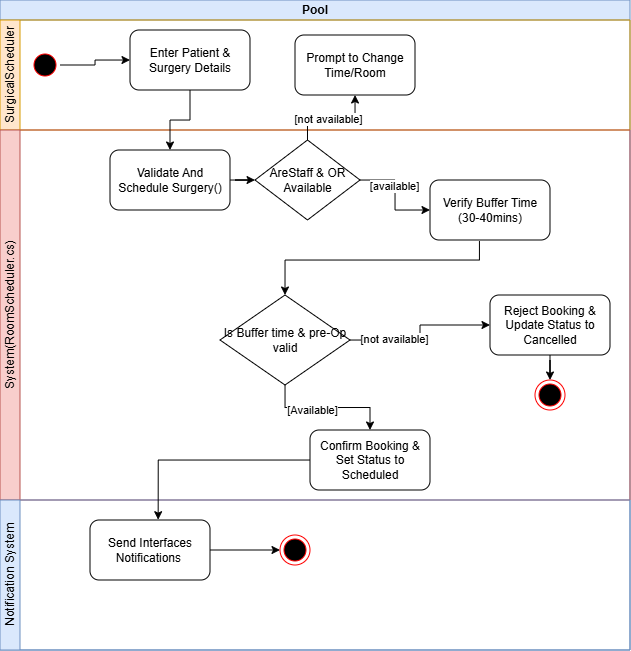

The diagram above was exported from draw.io. Its source (the exported page's mxGraphModel, read from the mxfile embedded in the PNG):
<mxGraphModel dx="802" dy="433" grid="1" gridSize="10" guides="1" tooltips="1" connect="1" arrows="1" fold="1" page="1" pageScale="1" pageWidth="850" pageHeight="1100" math="0" shadow="0">
  <root>
    <mxCell id="0" />
    <mxCell id="1" parent="0" />
    <mxCell id="yCT5BFQiUQh9vCFatYKJ-1" parent="1" style="swimlane;html=1;childLayout=stackLayout;horizontal=1;startSize=20;horizontalStack=0;resizeParent=1;resizeParentMax=0;resizeLast=0;collapsible=1;marginBottom=0;whiteSpace=wrap;fillColor=#dae8fc;strokeColor=#6c8ebf;" value="Pool" vertex="1">
      <mxGeometry height="650" width="630" x="130" y="110" as="geometry">
        <mxRectangle height="30" width="60" x="130" y="90" as="alternateBounds" />
      </mxGeometry>
    </mxCell>
    <object label="SurgicalScheduler" id="yCT5BFQiUQh9vCFatYKJ-2">
      <mxCell parent="yCT5BFQiUQh9vCFatYKJ-1" style="swimlane;html=1;startSize=20;horizontal=0;collapsible=0;recursiveResize=0;expand=0;fontStyle=0;strokeColor=#d79b00;fillColor=#ffe6cc;" vertex="1">
        <mxGeometry height="110" width="630" y="20" as="geometry" />
      </mxCell>
    </object>
    <mxCell id="_yRNekpaMEjpZ2a0w25g-11" parent="yCT5BFQiUQh9vCFatYKJ-2" style="rounded=1;whiteSpace=wrap;html=1;" value="Enter Patient &amp;amp; Surgery Details" vertex="1">
      <mxGeometry height="60" width="120" x="130" y="10" as="geometry" />
    </mxCell>
    <mxCell id="_yRNekpaMEjpZ2a0w25g-14" edge="1" parent="yCT5BFQiUQh9vCFatYKJ-2" source="_yRNekpaMEjpZ2a0w25g-12" style="edgeStyle=orthogonalEdgeStyle;rounded=0;orthogonalLoop=1;jettySize=auto;html=1;" target="_yRNekpaMEjpZ2a0w25g-11" value="">
      <mxGeometry relative="1" as="geometry" />
    </mxCell>
    <mxCell id="_yRNekpaMEjpZ2a0w25g-12" parent="yCT5BFQiUQh9vCFatYKJ-2" style="ellipse;html=1;shape=startState;fillColor=#000000;strokeColor=#ff0000;" value="" vertex="1">
      <mxGeometry height="30" width="30" x="30" y="30" as="geometry" />
    </mxCell>
    <mxCell id="_yRNekpaMEjpZ2a0w25g-20" parent="yCT5BFQiUQh9vCFatYKJ-2" style="rounded=1;whiteSpace=wrap;html=1;" value="Prompt to Change Time/Room" vertex="1">
      <mxGeometry height="60" width="120" x="295" y="15" as="geometry" />
    </mxCell>
    <object label="System(RoomScheduler.cs)" id="_yRNekpaMEjpZ2a0w25g-1">
      <mxCell parent="yCT5BFQiUQh9vCFatYKJ-1" style="swimlane;html=1;startSize=20;horizontal=0;collapsible=0;recursiveResize=0;expand=0;fontStyle=0;strokeColor=#b85450;fillColor=#f8cecc;" vertex="1">
        <mxGeometry height="370" width="630" y="130" as="geometry" />
      </mxCell>
    </object>
    <mxCell id="_yRNekpaMEjpZ2a0w25g-19" edge="1" parent="_yRNekpaMEjpZ2a0w25g-1" source="_yRNekpaMEjpZ2a0w25g-15" style="edgeStyle=orthogonalEdgeStyle;rounded=0;orthogonalLoop=1;jettySize=auto;html=1;" target="_yRNekpaMEjpZ2a0w25g-17" value="">
      <mxGeometry relative="1" as="geometry" />
    </mxCell>
    <mxCell id="_yRNekpaMEjpZ2a0w25g-15" parent="_yRNekpaMEjpZ2a0w25g-1" style="rounded=1;whiteSpace=wrap;html=1;" value="Validate And Schedule Surgery()" vertex="1">
      <mxGeometry height="60" width="120" x="110" y="20" as="geometry" />
    </mxCell>
    <mxCell id="_yRNekpaMEjpZ2a0w25g-24" edge="1" parent="_yRNekpaMEjpZ2a0w25g-1" source="_yRNekpaMEjpZ2a0w25g-17" style="edgeStyle=orthogonalEdgeStyle;rounded=0;orthogonalLoop=1;jettySize=auto;html=1;entryX=0;entryY=0.5;entryDx=0;entryDy=0;" target="_yRNekpaMEjpZ2a0w25g-23">
      <mxGeometry relative="1" as="geometry" />
    </mxCell>
    <mxCell id="_yRNekpaMEjpZ2a0w25g-25" connectable="0" parent="_yRNekpaMEjpZ2a0w25g-24" style="edgeLabel;html=1;align=center;verticalAlign=middle;resizable=0;points=[];" value="[available]" vertex="1">
      <mxGeometry relative="1" x="-0.1746" y="-1" as="geometry">
        <mxPoint as="offset" />
      </mxGeometry>
    </mxCell>
    <mxCell id="_yRNekpaMEjpZ2a0w25g-17" parent="_yRNekpaMEjpZ2a0w25g-1" style="rhombus;whiteSpace=wrap;html=1;" value="AreStaff &amp;amp; OR Available" vertex="1">
      <mxGeometry height="80" width="105" x="255" y="10" as="geometry" />
    </mxCell>
    <mxCell id="_yRNekpaMEjpZ2a0w25g-53" edge="1" parent="_yRNekpaMEjpZ2a0w25g-1" source="_yRNekpaMEjpZ2a0w25g-23" style="edgeStyle=orthogonalEdgeStyle;rounded=0;orthogonalLoop=1;jettySize=auto;html=1;exitX=0.412;exitY=1.018;exitDx=0;exitDy=0;exitPerimeter=0;entryX=0.5;entryY=0;entryDx=0;entryDy=0;" target="_yRNekpaMEjpZ2a0w25g-26">
      <mxGeometry relative="1" as="geometry">
        <Array as="points">
          <mxPoint x="479" y="130" />
          <mxPoint x="285" y="130" />
        </Array>
      </mxGeometry>
    </mxCell>
    <mxCell id="_yRNekpaMEjpZ2a0w25g-23" parent="_yRNekpaMEjpZ2a0w25g-1" style="rounded=1;whiteSpace=wrap;html=1;" value="Verify Buffer Time (30-40mins)" vertex="1">
      <mxGeometry height="60" width="120" x="430" y="50" as="geometry" />
    </mxCell>
    <mxCell id="_yRNekpaMEjpZ2a0w25g-29" edge="1" parent="_yRNekpaMEjpZ2a0w25g-1" source="_yRNekpaMEjpZ2a0w25g-26" style="edgeStyle=orthogonalEdgeStyle;rounded=0;orthogonalLoop=1;jettySize=auto;html=1;" target="_yRNekpaMEjpZ2a0w25g-27" value="">
      <mxGeometry relative="1" as="geometry" />
    </mxCell>
    <mxCell id="_yRNekpaMEjpZ2a0w25g-30" connectable="0" parent="_yRNekpaMEjpZ2a0w25g-29" style="edgeLabel;html=1;align=center;verticalAlign=middle;resizable=0;points=[];" value="[not available]" vertex="1">
      <mxGeometry relative="1" x="-0.4399" y="1" as="geometry">
        <mxPoint as="offset" />
      </mxGeometry>
    </mxCell>
    <mxCell id="_yRNekpaMEjpZ2a0w25g-33" edge="1" parent="_yRNekpaMEjpZ2a0w25g-1" source="_yRNekpaMEjpZ2a0w25g-26" style="edgeStyle=orthogonalEdgeStyle;rounded=0;orthogonalLoop=1;jettySize=auto;html=1;" target="_yRNekpaMEjpZ2a0w25g-32" value="">
      <mxGeometry relative="1" as="geometry" />
    </mxCell>
    <mxCell id="_yRNekpaMEjpZ2a0w25g-34" connectable="0" parent="_yRNekpaMEjpZ2a0w25g-33" style="edgeLabel;html=1;align=center;verticalAlign=middle;resizable=0;points=[];" value="[Available]" vertex="1">
      <mxGeometry relative="1" x="-0.232" y="-2" as="geometry">
        <mxPoint as="offset" />
      </mxGeometry>
    </mxCell>
    <mxCell id="_yRNekpaMEjpZ2a0w25g-26" parent="_yRNekpaMEjpZ2a0w25g-1" style="rhombus;whiteSpace=wrap;html=1;" value="Is Buffer time &amp;amp; pre-Op valid" vertex="1">
      <mxGeometry height="90" width="130" x="220" y="165" as="geometry" />
    </mxCell>
    <mxCell id="_yRNekpaMEjpZ2a0w25g-49" edge="1" parent="_yRNekpaMEjpZ2a0w25g-1" source="_yRNekpaMEjpZ2a0w25g-27" style="edgeStyle=orthogonalEdgeStyle;rounded=0;orthogonalLoop=1;jettySize=auto;html=1;" target="_yRNekpaMEjpZ2a0w25g-48" value="">
      <mxGeometry relative="1" as="geometry" />
    </mxCell>
    <mxCell id="_yRNekpaMEjpZ2a0w25g-27" parent="_yRNekpaMEjpZ2a0w25g-1" style="rounded=1;whiteSpace=wrap;html=1;" value="Reject Booking &amp;amp; Update Status to Cancelled" vertex="1">
      <mxGeometry height="60" width="120" x="490" y="165" as="geometry" />
    </mxCell>
    <mxCell id="_yRNekpaMEjpZ2a0w25g-32" parent="_yRNekpaMEjpZ2a0w25g-1" style="rounded=1;whiteSpace=wrap;html=1;" value="Confirm Booking &amp;amp; Set Status to Scheduled" vertex="1">
      <mxGeometry height="60" width="120" x="310" y="300" as="geometry" />
    </mxCell>
    <mxCell id="_yRNekpaMEjpZ2a0w25g-48" parent="_yRNekpaMEjpZ2a0w25g-1" style="ellipse;html=1;shape=endState;fillColor=#000000;strokeColor=#ff0000;" value="" vertex="1">
      <mxGeometry height="30" width="30" x="535" y="250" as="geometry" />
    </mxCell>
    <mxCell id="yCT5BFQiUQh9vCFatYKJ-3" parent="yCT5BFQiUQh9vCFatYKJ-1" style="swimlane;html=1;startSize=20;horizontal=0;collapsible=0;recursiveResize=0;expand=0;fontStyle=0;strokeColor=inherit;fillColor=inherit;" value="Notification System" vertex="1">
      <mxGeometry height="150" width="630" y="500" as="geometry" />
    </mxCell>
    <mxCell id="_yRNekpaMEjpZ2a0w25g-38" edge="1" parent="yCT5BFQiUQh9vCFatYKJ-3" source="_yRNekpaMEjpZ2a0w25g-35" style="edgeStyle=orthogonalEdgeStyle;rounded=0;orthogonalLoop=1;jettySize=auto;html=1;" target="_yRNekpaMEjpZ2a0w25g-37" value="">
      <mxGeometry relative="1" as="geometry" />
    </mxCell>
    <mxCell id="_yRNekpaMEjpZ2a0w25g-35" parent="yCT5BFQiUQh9vCFatYKJ-3" style="rounded=1;whiteSpace=wrap;html=1;" value="Send Interfaces Notifications&amp;nbsp;" vertex="1">
      <mxGeometry height="60" width="120" x="90" y="20" as="geometry" />
    </mxCell>
    <mxCell id="_yRNekpaMEjpZ2a0w25g-37" parent="yCT5BFQiUQh9vCFatYKJ-3" style="ellipse;html=1;shape=endState;fillColor=#000000;strokeColor=#ff0000;" value="" vertex="1">
      <mxGeometry height="30" width="30" x="280" y="35" as="geometry" />
    </mxCell>
    <mxCell id="_yRNekpaMEjpZ2a0w25g-16" edge="1" parent="yCT5BFQiUQh9vCFatYKJ-1" source="_yRNekpaMEjpZ2a0w25g-11" style="edgeStyle=orthogonalEdgeStyle;rounded=0;orthogonalLoop=1;jettySize=auto;html=1;" target="_yRNekpaMEjpZ2a0w25g-15" value="">
      <mxGeometry relative="1" as="geometry" />
    </mxCell>
    <mxCell id="_yRNekpaMEjpZ2a0w25g-21" edge="1" parent="yCT5BFQiUQh9vCFatYKJ-1" source="_yRNekpaMEjpZ2a0w25g-17" style="edgeStyle=orthogonalEdgeStyle;rounded=0;orthogonalLoop=1;jettySize=auto;html=1;" target="_yRNekpaMEjpZ2a0w25g-20" value="">
      <mxGeometry relative="1" as="geometry">
        <Array as="points">
          <mxPoint x="307" y="118" />
          <mxPoint x="355" y="118" />
        </Array>
      </mxGeometry>
    </mxCell>
    <mxCell id="_yRNekpaMEjpZ2a0w25g-22" connectable="0" parent="_yRNekpaMEjpZ2a0w25g-21" style="edgeLabel;html=1;align=center;verticalAlign=middle;resizable=0;points=[];" value="[not available]" vertex="1">
      <mxGeometry relative="1" x="-0.0904" y="-1" as="geometry">
        <mxPoint as="offset" />
      </mxGeometry>
    </mxCell>
    <mxCell id="_yRNekpaMEjpZ2a0w25g-36" edge="1" parent="yCT5BFQiUQh9vCFatYKJ-1" source="_yRNekpaMEjpZ2a0w25g-32" style="edgeStyle=orthogonalEdgeStyle;rounded=0;orthogonalLoop=1;jettySize=auto;html=1;entryX=0.568;entryY=-0.005;entryDx=0;entryDy=0;entryPerimeter=0;" target="_yRNekpaMEjpZ2a0w25g-35">
      <mxGeometry relative="1" as="geometry" />
    </mxCell>
  </root>
</mxGraphModel>